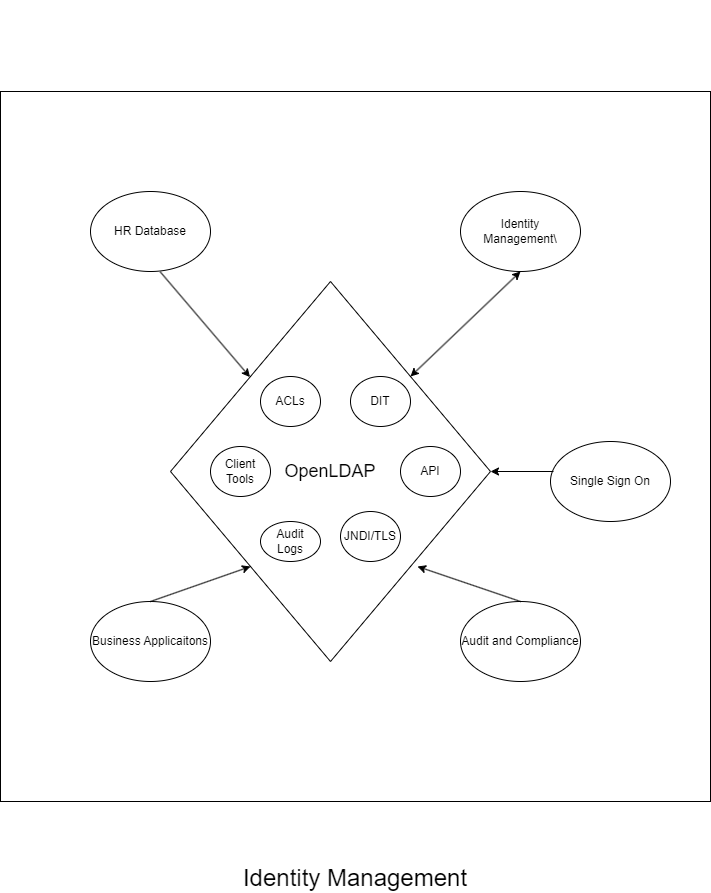

The diagram above was exported from draw.io. Its source (the exported page's mxGraphModel, read from the mxfile embedded in the PNG):
<mxGraphModel dx="1951" dy="1073" grid="1" gridSize="10" guides="1" tooltips="1" connect="1" arrows="1" fold="1" page="1" pageScale="1" pageWidth="850" pageHeight="1100" math="0" shadow="0">
  <root>
    <mxCell id="0" />
    <mxCell id="1" parent="0" />
    <mxCell id="NkPuISbnbZMCQpkVhxEq-23" value="&lt;font style=&quot;font-size: 24px;&quot;&gt;&lt;br&gt;&lt;br&gt;&lt;br&gt;&lt;br&gt;&lt;br&gt;&lt;br&gt;&lt;br&gt;&lt;br&gt;&lt;br&gt;&lt;br&gt;&lt;br&gt;&lt;br&gt;&lt;br&gt;&lt;br&gt;&lt;br&gt;&lt;br&gt;&lt;br&gt;&lt;br&gt;&lt;br&gt;&lt;br&gt;&lt;br&gt;&lt;br&gt;&lt;br&gt;&lt;br&gt;&lt;br&gt;&lt;br&gt;&lt;br&gt;&lt;br&gt;&lt;br&gt;&lt;br&gt;Identity Management&lt;/font&gt;" style="whiteSpace=wrap;html=1;aspect=fixed;" parent="1" vertex="1">
      <mxGeometry x="120" y="200" width="710" height="710" as="geometry" />
    </mxCell>
    <mxCell id="NkPuISbnbZMCQpkVhxEq-20" value="&lt;font style=&quot;font-size: 18px;&quot;&gt;OpenLDAP&lt;/font&gt;" style="rhombus;whiteSpace=wrap;html=1;" parent="1" vertex="1">
      <mxGeometry x="290" y="390" width="320" height="380" as="geometry" />
    </mxCell>
    <mxCell id="NkPuISbnbZMCQpkVhxEq-2" value="HR Database" style="ellipse;whiteSpace=wrap;html=1;" parent="1" vertex="1">
      <mxGeometry x="210" y="300" width="120" height="80" as="geometry" />
    </mxCell>
    <mxCell id="NkPuISbnbZMCQpkVhxEq-3" value="Identity &lt;br&gt;Management\" style="ellipse;whiteSpace=wrap;html=1;" parent="1" vertex="1">
      <mxGeometry x="580" y="300" width="120" height="80" as="geometry" />
    </mxCell>
    <mxCell id="NkPuISbnbZMCQpkVhxEq-4" value="Business Applicaitons" style="ellipse;whiteSpace=wrap;html=1;" parent="1" vertex="1">
      <mxGeometry x="210" y="710" width="120" height="80" as="geometry" />
    </mxCell>
    <mxCell id="NkPuISbnbZMCQpkVhxEq-5" value="Audit and Compliance" style="ellipse;whiteSpace=wrap;html=1;" parent="1" vertex="1">
      <mxGeometry x="580" y="710" width="120" height="80" as="geometry" />
    </mxCell>
    <mxCell id="NkPuISbnbZMCQpkVhxEq-6" value="Single Sign On" style="ellipse;whiteSpace=wrap;html=1;" parent="1" vertex="1">
      <mxGeometry x="670" y="550" width="120" height="80" as="geometry" />
    </mxCell>
    <mxCell id="NkPuISbnbZMCQpkVhxEq-8" value="Audit&lt;br&gt;Logs" style="ellipse;whiteSpace=wrap;html=1;" parent="1" vertex="1">
      <mxGeometry x="380" y="630" width="60" height="40" as="geometry" />
    </mxCell>
    <mxCell id="NkPuISbnbZMCQpkVhxEq-12" value="" style="endArrow=classic;html=1;rounded=0;entryX=1;entryY=0.5;entryDx=0;entryDy=0;exitX=0.025;exitY=0.375;exitDx=0;exitDy=0;exitPerimeter=0;" parent="1" source="NkPuISbnbZMCQpkVhxEq-6" target="NkPuISbnbZMCQpkVhxEq-20" edge="1">
      <mxGeometry width="50" height="50" relative="1" as="geometry">
        <mxPoint x="650" y="500" as="sourcePoint" />
        <mxPoint x="595.94" y="499.9100000000001" as="targetPoint" />
      </mxGeometry>
    </mxCell>
    <mxCell id="NkPuISbnbZMCQpkVhxEq-14" value="DIT" style="ellipse;whiteSpace=wrap;html=1;" parent="1" vertex="1">
      <mxGeometry x="470" y="485" width="60" height="50" as="geometry" />
    </mxCell>
    <mxCell id="NkPuISbnbZMCQpkVhxEq-15" value="JNDI/TLS" style="ellipse;whiteSpace=wrap;html=1;" parent="1" vertex="1">
      <mxGeometry x="460" y="620" width="60" height="50" as="geometry" />
    </mxCell>
    <mxCell id="NkPuISbnbZMCQpkVhxEq-17" value="" style="endArrow=classic;html=1;rounded=0;exitX=0.5;exitY=0;exitDx=0;exitDy=0;entryX=0.772;entryY=0.75;entryDx=0;entryDy=0;entryPerimeter=0;" parent="1" source="NkPuISbnbZMCQpkVhxEq-5" target="NkPuISbnbZMCQpkVhxEq-20" edge="1">
      <mxGeometry width="50" height="50" relative="1" as="geometry">
        <mxPoint x="179" y="800" as="sourcePoint" />
        <mxPoint x="590" y="680" as="targetPoint" />
      </mxGeometry>
    </mxCell>
    <mxCell id="NkPuISbnbZMCQpkVhxEq-7" value="ACLs" style="ellipse;whiteSpace=wrap;html=1;" parent="1" vertex="1">
      <mxGeometry x="380" y="485" width="60" height="50" as="geometry" />
    </mxCell>
    <mxCell id="NkPuISbnbZMCQpkVhxEq-21" value="" style="endArrow=classic;startArrow=classic;html=1;rounded=0;entryX=0.5;entryY=1;entryDx=0;entryDy=0;exitX=1;exitY=0;exitDx=0;exitDy=0;" parent="1" source="NkPuISbnbZMCQpkVhxEq-20" target="NkPuISbnbZMCQpkVhxEq-3" edge="1">
      <mxGeometry width="50" height="50" relative="1" as="geometry">
        <mxPoint x="530" y="470" as="sourcePoint" />
        <mxPoint x="580" y="420" as="targetPoint" />
      </mxGeometry>
    </mxCell>
    <mxCell id="NkPuISbnbZMCQpkVhxEq-28" value="Client&lt;br&gt;Tools" style="ellipse;whiteSpace=wrap;html=1;" parent="1" vertex="1">
      <mxGeometry x="330" y="555" width="60" height="50" as="geometry" />
    </mxCell>
    <mxCell id="NkPuISbnbZMCQpkVhxEq-29" value="API" style="ellipse;whiteSpace=wrap;html=1;" parent="1" vertex="1">
      <mxGeometry x="520" y="555" width="60" height="50" as="geometry" />
    </mxCell>
    <mxCell id="NkPuISbnbZMCQpkVhxEq-31" value="" style="endArrow=classic;html=1;rounded=0;exitX=0.5;exitY=0;exitDx=0;exitDy=0;entryX=0;entryY=1;entryDx=0;entryDy=0;" parent="1" source="NkPuISbnbZMCQpkVhxEq-4" target="NkPuISbnbZMCQpkVhxEq-20" edge="1">
      <mxGeometry width="50" height="50" relative="1" as="geometry">
        <mxPoint x="610" y="570" as="sourcePoint" />
        <mxPoint x="660" y="520" as="targetPoint" />
      </mxGeometry>
    </mxCell>
    <mxCell id="NkPuISbnbZMCQpkVhxEq-32" value="" style="endArrow=classic;html=1;rounded=0;exitX=0.225;exitY=0.254;exitDx=0;exitDy=0;exitPerimeter=0;" parent="1" source="NkPuISbnbZMCQpkVhxEq-23" target="NkPuISbnbZMCQpkVhxEq-20" edge="1">
      <mxGeometry width="50" height="50" relative="1" as="geometry">
        <mxPoint x="610" y="570" as="sourcePoint" />
        <mxPoint x="660" y="520" as="targetPoint" />
      </mxGeometry>
    </mxCell>
  </root>
</mxGraphModel>